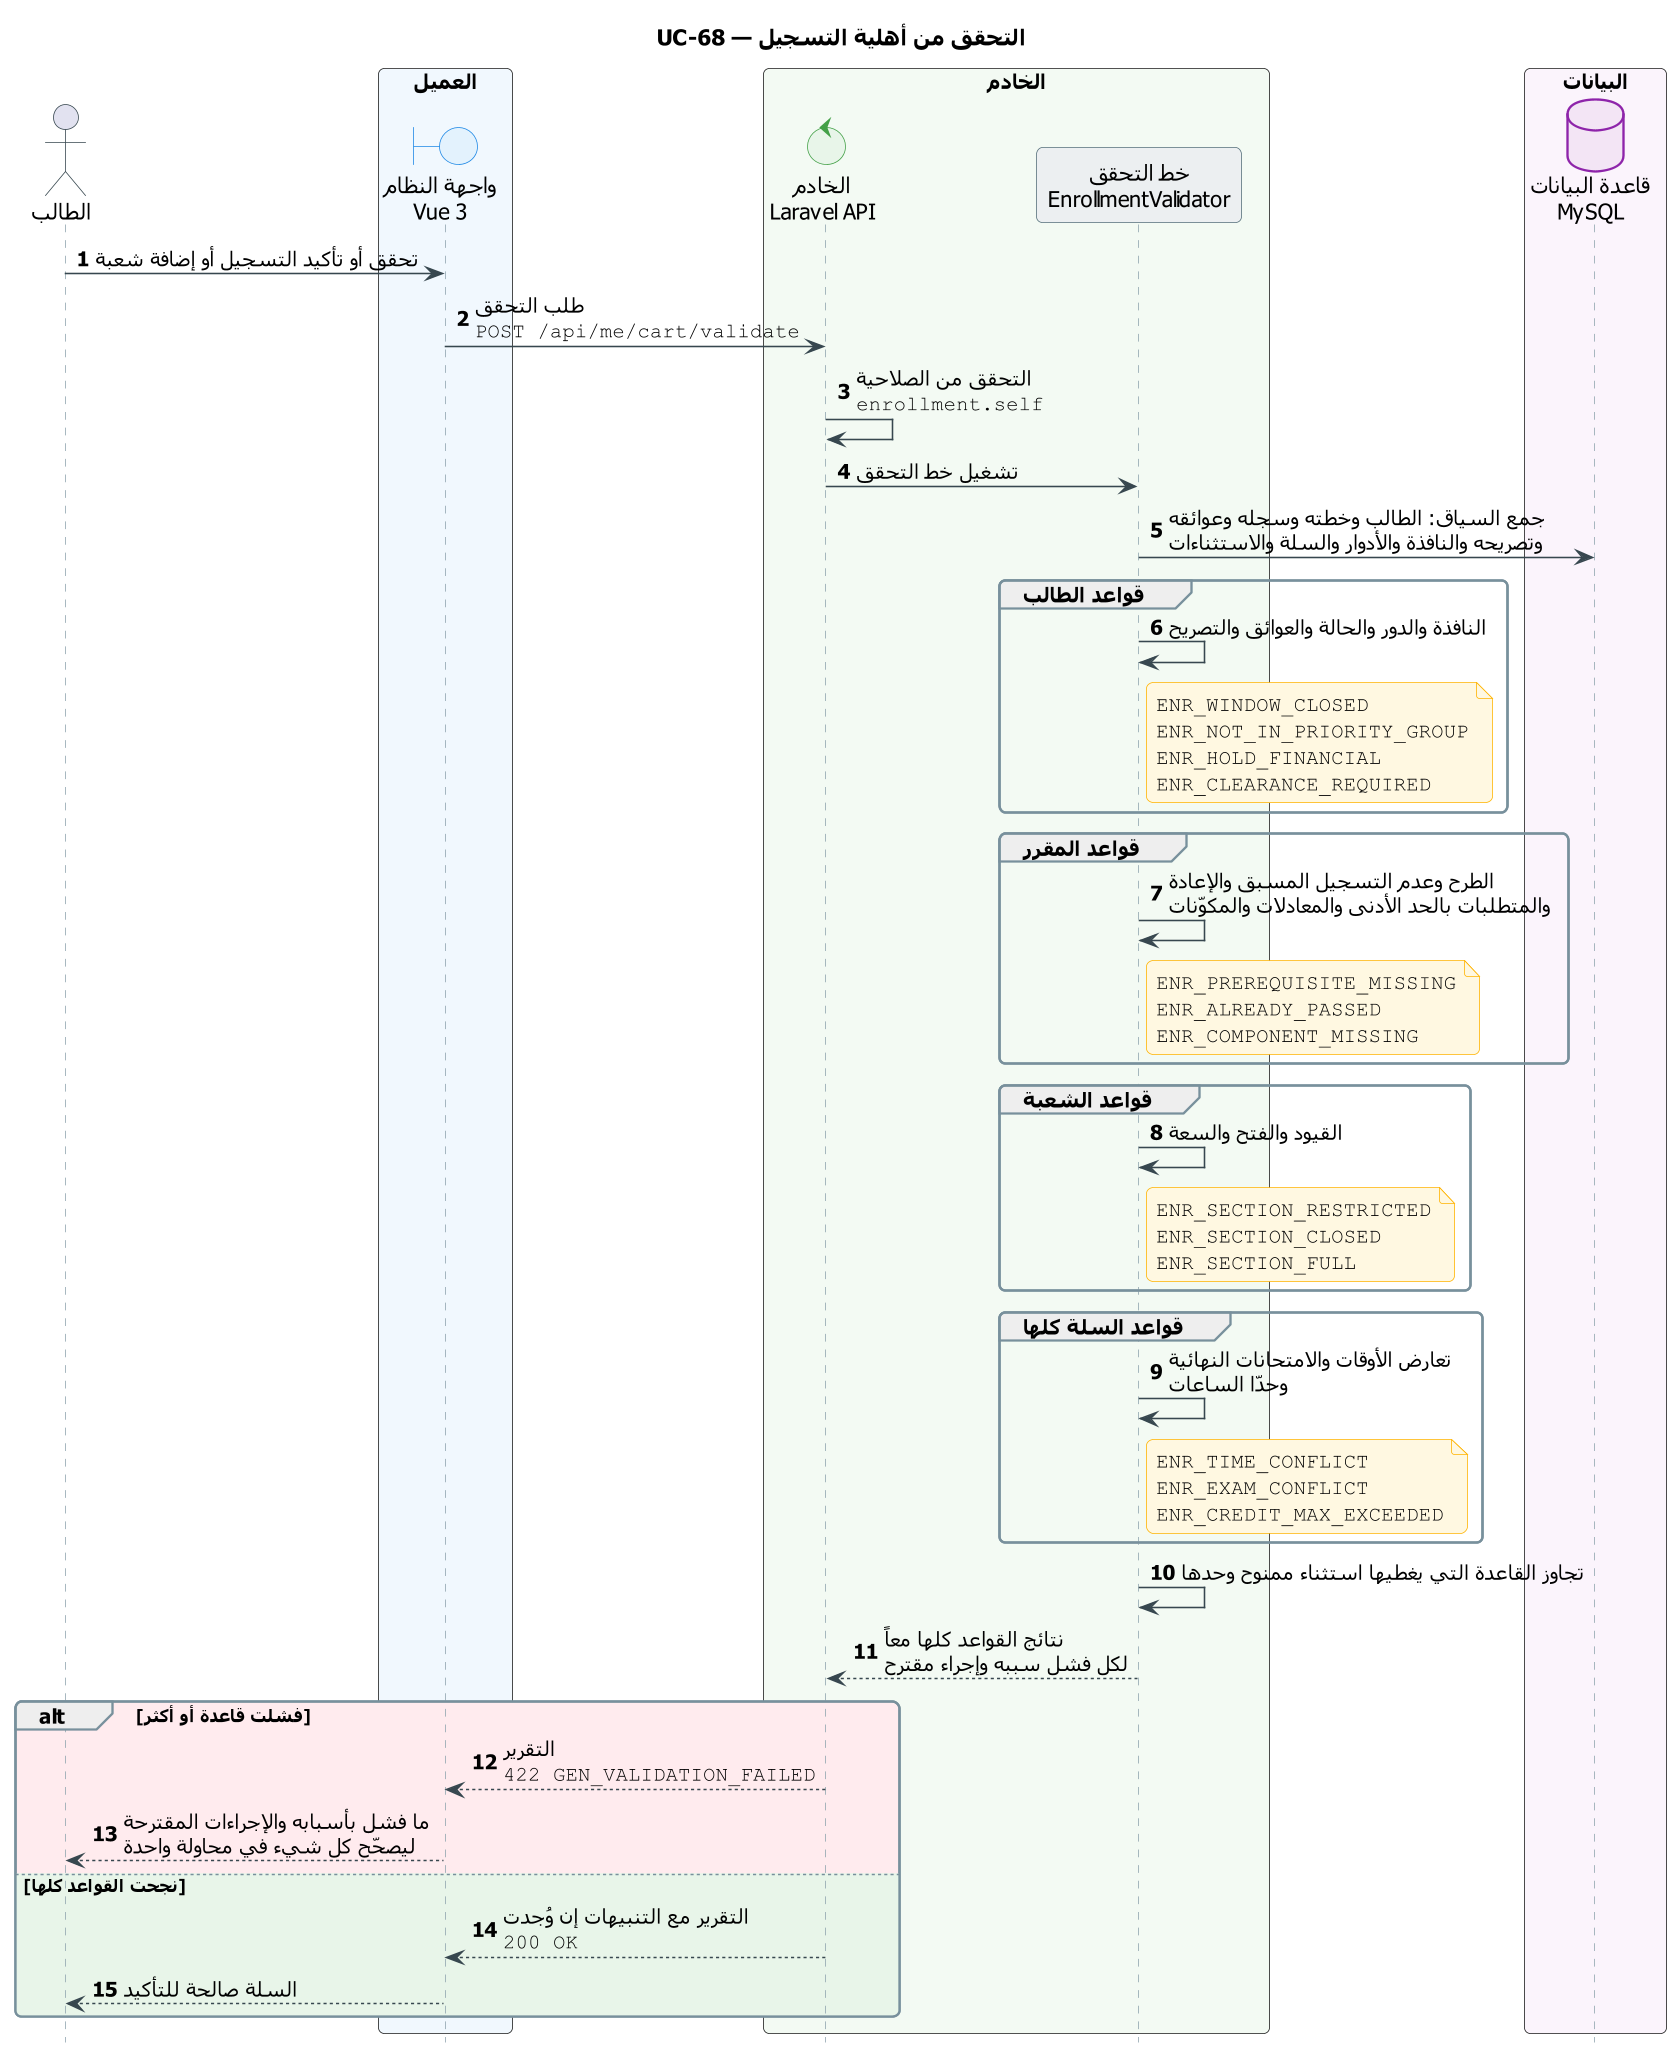

The diagram above was rendered by PlantUML. Its source (embedded in the PNG):
@startuml UC-68_registration_validation
skinparam dpi 150
' ===== النمط الموحّد (انسخه مع المخطط) =====
skinparam defaultFontName Tahoma
skinparam shadowing false
skinparam roundcorner 8
skinparam ParticipantPadding 14
skinparam BoxPadding 10
skinparam NoteBackgroundColor #FFF8E1
skinparam NoteBorderColor #FFB300
skinparam ParticipantBackgroundColor #ECEFF1
skinparam ParticipantBorderColor #546E7A
skinparam ActorBorderColor #37474F
skinparam BoundaryBackgroundColor #E3F2FD
skinparam BoundaryBorderColor #1E88E5
skinparam ControlBackgroundColor #E8F5E9
skinparam ControlBorderColor #43A047
skinparam DatabaseBackgroundColor #F3E5F5
skinparam DatabaseBorderColor #8E24AA
skinparam sequence {
  ArrowColor #37474F
  LifeLineBorderColor #90A4AE
  GroupBorderColor #78909C
  DividerBackgroundColor #E3F2FD
  DividerBorderColor #78909C
  ReferenceBackgroundColor #FFF8E1
  ReferenceBorderColor #546E7A
}
hide footbox
autonumber
' ===== المخطط =====
title UC-68 — التحقق من أهلية التسجيل

actor "الطالب" as STU
box "العميل" #F1F8FE
  boundary "واجهة النظام\nVue 3" as UI
end box
box "الخادم" #F3FAF3
  control "الخادم\nLaravel API" as API
  participant "خط التحقق\nEnrollmentValidator" as VAL
end box
box "البيانات" #FBF4FC
  database "قاعدة البيانات\nMySQL" as DB
end box

STU -> UI : تحقق أو تأكيد التسجيل أو إضافة شعبة
UI -> API : طلب التحقق\n""POST /api/me/cart/validate""
API -> API : التحقق من الصلاحية\n""enrollment.self""
API -> VAL : تشغيل خط التحقق
VAL -> DB : جمع السياق: الطالب وخطته وسجله وعوائقه\nوتصريحه والنافذة والأدوار والسلة والاستثناءات
group قواعد الطالب
  VAL -> VAL : النافذة والدور والحالة والعوائق والتصريح
  note right of VAL
    ""ENR_WINDOW_CLOSED""
    ""ENR_NOT_IN_PRIORITY_GROUP""
    ""ENR_HOLD_FINANCIAL""
    ""ENR_CLEARANCE_REQUIRED""
  end note
end
group قواعد المقرر
  VAL -> VAL : الطرح وعدم التسجيل المسبق والإعادة\nوالمتطلبات بالحد الأدنى والمعادلات والمكوّنات
  note right of VAL
    ""ENR_PREREQUISITE_MISSING""
    ""ENR_ALREADY_PASSED""
    ""ENR_COMPONENT_MISSING""
  end note
end
group قواعد الشعبة
  VAL -> VAL : القيود والفتح والسعة
  note right of VAL
    ""ENR_SECTION_RESTRICTED""
    ""ENR_SECTION_CLOSED""
    ""ENR_SECTION_FULL""
  end note
end
group قواعد السلة كلها
  VAL -> VAL : تعارض الأوقات والامتحانات النهائية\nوحدّا الساعات
  note right of VAL
    ""ENR_TIME_CONFLICT""
    ""ENR_EXAM_CONFLICT""
    ""ENR_CREDIT_MAX_EXCEEDED""
  end note
end
VAL -> VAL : تجاوز القاعدة التي يغطيها استثناء ممنوح وحدها
VAL --> API : نتائج القواعد كلها معاً\nلكل فشل سببه وإجراء مقترح
alt #FFEBEE فشلت قاعدة أو أكثر
  API --> UI : التقرير\n""422 GEN_VALIDATION_FAILED""
  UI --> STU : ما فشل بأسبابه والإجراءات المقترحة\nليصحّح كل شيء في محاولة واحدة
else #E8F5E9 نجحت القواعد كلها
  API --> UI : التقرير مع التنبيهات إن وُجدت\n""200 OK""
  UI --> STU : السلة صالحة للتأكيد
end
@enduml